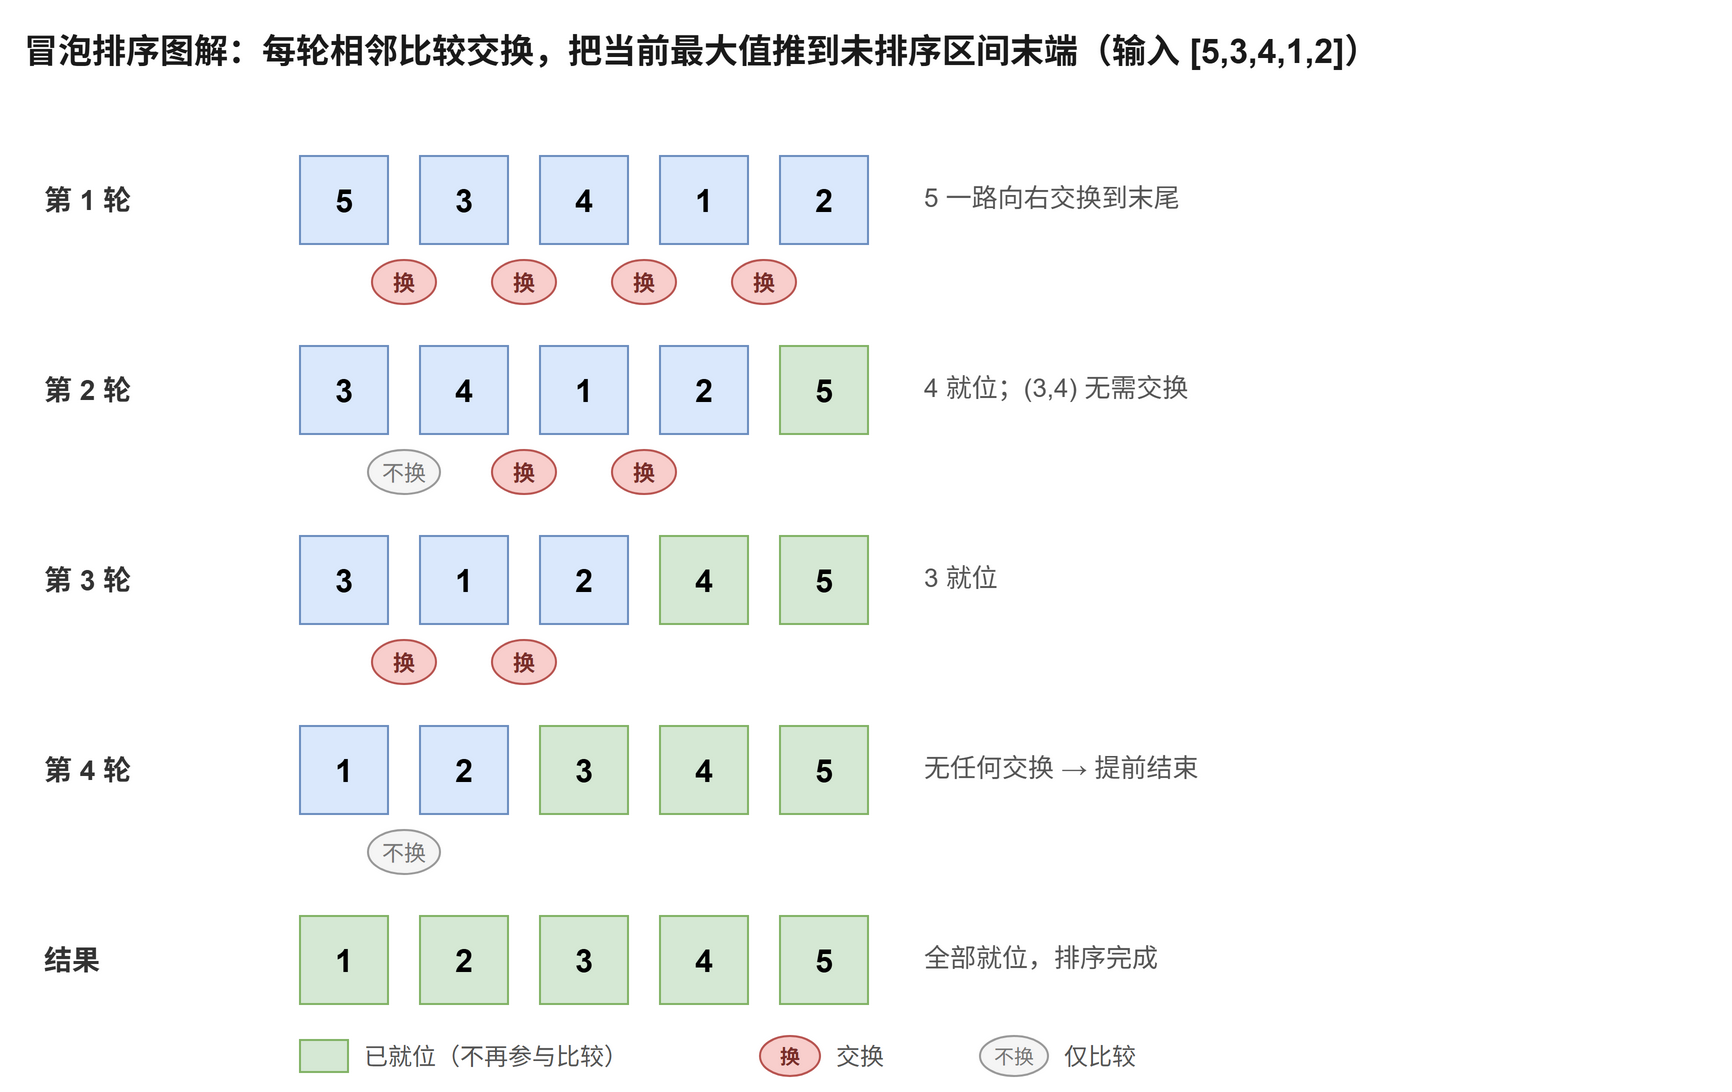

The diagram above was exported from draw.io. Its source (the exported page's mxGraphModel, read from the mxfile embedded in the PNG):
<mxGraphModel dx="880" dy="520" grid="0" gridSize="10" guides="1" tooltips="1" connect="1" arrows="1" fold="1" page="1" pageScale="1" pageWidth="880" pageHeight="560" math="0" shadow="0">
  <root>
    <mxCell id="0" />
    <mxCell id="1" parent="0" />
    <mxCell id="title" value="冒泡排序图解：每轮相邻比较交换，把当前最大值推到未排序区间末端（输入 [5,3,4,1,2]）" style="text;html=1;align=left;verticalAlign=middle;fontSize=17;fontStyle=1;fontColor=#1a1a1a;" vertex="1" parent="1">
      <mxGeometry x="10" y="12" width="850" height="30" as="geometry" />
    </mxCell>
    <mxCell id="r0e0" value="5" style="rounded=0;whiteSpace=wrap;fillColor=#dae8fc;strokeColor=#6c8ebf;fontSize=16;fontStyle=1;" vertex="1" parent="1">
      <mxGeometry x="150" y="80" width="44" height="44" as="geometry" />
    </mxCell>
    <mxCell id="r0e1" value="3" style="rounded=0;whiteSpace=wrap;fillColor=#dae8fc;strokeColor=#6c8ebf;fontSize=16;fontStyle=1;" vertex="1" parent="1">
      <mxGeometry x="210" y="80" width="44" height="44" as="geometry" />
    </mxCell>
    <mxCell id="r0e2" value="4" style="rounded=0;whiteSpace=wrap;fillColor=#dae8fc;strokeColor=#6c8ebf;fontSize=16;fontStyle=1;" vertex="1" parent="1">
      <mxGeometry x="270" y="80" width="44" height="44" as="geometry" />
    </mxCell>
    <mxCell id="r0e3" value="1" style="rounded=0;whiteSpace=wrap;fillColor=#dae8fc;strokeColor=#6c8ebf;fontSize=16;fontStyle=1;" vertex="1" parent="1">
      <mxGeometry x="330" y="80" width="44" height="44" as="geometry" />
    </mxCell>
    <mxCell id="r0e4" value="2" style="rounded=0;whiteSpace=wrap;fillColor=#dae8fc;strokeColor=#6c8ebf;fontSize=16;fontStyle=1;" vertex="1" parent="1">
      <mxGeometry x="390" y="80" width="44" height="44" as="geometry" />
    </mxCell>
    <mxCell id="L0" value="第 1 轮" style="text;html=1;align=left;verticalAlign=middle;fontSize=14;fontStyle=1;fontColor=#333333;" vertex="1" parent="1">
      <mxGeometry x="20" y="82" width="120" height="40" as="geometry" />
    </mxCell>
    <mxCell id="ann0" value="5 一路向右交换到末尾" style="text;html=1;align=left;verticalAlign=middle;fontSize=13;fontColor=#555555;" vertex="1" parent="1">
      <mxGeometry x="460" y="86" width="380" height="30" as="geometry" />
    </mxCell>
    <mxCell id="b01" value="换" style="ellipse;fillColor=#f8cecc;strokeColor=#b85450;fontSize=11;fontStyle=1;fontColor=#7a2e2a;" vertex="1" parent="1">
      <mxGeometry x="186" y="132" width="32" height="22" as="geometry" />
    </mxCell>
    <mxCell id="b02" value="换" style="ellipse;fillColor=#f8cecc;strokeColor=#b85450;fontSize=11;fontStyle=1;fontColor=#7a2e2a;" vertex="1" parent="1">
      <mxGeometry x="246" y="132" width="32" height="22" as="geometry" />
    </mxCell>
    <mxCell id="b03" value="换" style="ellipse;fillColor=#f8cecc;strokeColor=#b85450;fontSize=11;fontStyle=1;fontColor=#7a2e2a;" vertex="1" parent="1">
      <mxGeometry x="306" y="132" width="32" height="22" as="geometry" />
    </mxCell>
    <mxCell id="b04" value="换" style="ellipse;fillColor=#f8cecc;strokeColor=#b85450;fontSize=11;fontStyle=1;fontColor=#7a2e2a;" vertex="1" parent="1">
      <mxGeometry x="366" y="132" width="32" height="22" as="geometry" />
    </mxCell>
    <mxCell id="r1e0" value="3" style="rounded=0;whiteSpace=wrap;fillColor=#dae8fc;strokeColor=#6c8ebf;fontSize=16;fontStyle=1;" vertex="1" parent="1">
      <mxGeometry x="150" y="175" width="44" height="44" as="geometry" />
    </mxCell>
    <mxCell id="r1e1" value="4" style="rounded=0;whiteSpace=wrap;fillColor=#dae8fc;strokeColor=#6c8ebf;fontSize=16;fontStyle=1;" vertex="1" parent="1">
      <mxGeometry x="210" y="175" width="44" height="44" as="geometry" />
    </mxCell>
    <mxCell id="r1e2" value="1" style="rounded=0;whiteSpace=wrap;fillColor=#dae8fc;strokeColor=#6c8ebf;fontSize=16;fontStyle=1;" vertex="1" parent="1">
      <mxGeometry x="270" y="175" width="44" height="44" as="geometry" />
    </mxCell>
    <mxCell id="r1e3" value="2" style="rounded=0;whiteSpace=wrap;fillColor=#dae8fc;strokeColor=#6c8ebf;fontSize=16;fontStyle=1;" vertex="1" parent="1">
      <mxGeometry x="330" y="175" width="44" height="44" as="geometry" />
    </mxCell>
    <mxCell id="r1e4" value="5" style="rounded=0;whiteSpace=wrap;fillColor=#d5e8d4;strokeColor=#82b366;fontSize=16;fontStyle=1;" vertex="1" parent="1">
      <mxGeometry x="390" y="175" width="44" height="44" as="geometry" />
    </mxCell>
    <mxCell id="L1" value="第 2 轮" style="text;html=1;align=left;verticalAlign=middle;fontSize=14;fontStyle=1;fontColor=#333333;" vertex="1" parent="1">
      <mxGeometry x="20" y="177" width="120" height="40" as="geometry" />
    </mxCell>
    <mxCell id="ann1" value="4 就位；(3,4) 无需交换" style="text;html=1;align=left;verticalAlign=middle;fontSize=13;fontColor=#555555;" vertex="1" parent="1">
      <mxGeometry x="460" y="181" width="380" height="30" as="geometry" />
    </mxCell>
    <mxCell id="b11" value="不换" style="ellipse;fillColor=#f5f5f5;strokeColor=#999999;fontSize=11;fontColor=#777777;" vertex="1" parent="1">
      <mxGeometry x="184" y="227" width="36" height="22" as="geometry" />
    </mxCell>
    <mxCell id="b12" value="换" style="ellipse;fillColor=#f8cecc;strokeColor=#b85450;fontSize=11;fontStyle=1;fontColor=#7a2e2a;" vertex="1" parent="1">
      <mxGeometry x="246" y="227" width="32" height="22" as="geometry" />
    </mxCell>
    <mxCell id="b13" value="换" style="ellipse;fillColor=#f8cecc;strokeColor=#b85450;fontSize=11;fontStyle=1;fontColor=#7a2e2a;" vertex="1" parent="1">
      <mxGeometry x="306" y="227" width="32" height="22" as="geometry" />
    </mxCell>
    <mxCell id="r2e0" value="3" style="rounded=0;whiteSpace=wrap;fillColor=#dae8fc;strokeColor=#6c8ebf;fontSize=16;fontStyle=1;" vertex="1" parent="1">
      <mxGeometry x="150" y="270" width="44" height="44" as="geometry" />
    </mxCell>
    <mxCell id="r2e1" value="1" style="rounded=0;whiteSpace=wrap;fillColor=#dae8fc;strokeColor=#6c8ebf;fontSize=16;fontStyle=1;" vertex="1" parent="1">
      <mxGeometry x="210" y="270" width="44" height="44" as="geometry" />
    </mxCell>
    <mxCell id="r2e2" value="2" style="rounded=0;whiteSpace=wrap;fillColor=#dae8fc;strokeColor=#6c8ebf;fontSize=16;fontStyle=1;" vertex="1" parent="1">
      <mxGeometry x="270" y="270" width="44" height="44" as="geometry" />
    </mxCell>
    <mxCell id="r2e3" value="4" style="rounded=0;whiteSpace=wrap;fillColor=#d5e8d4;strokeColor=#82b366;fontSize=16;fontStyle=1;" vertex="1" parent="1">
      <mxGeometry x="330" y="270" width="44" height="44" as="geometry" />
    </mxCell>
    <mxCell id="r2e4" value="5" style="rounded=0;whiteSpace=wrap;fillColor=#d5e8d4;strokeColor=#82b366;fontSize=16;fontStyle=1;" vertex="1" parent="1">
      <mxGeometry x="390" y="270" width="44" height="44" as="geometry" />
    </mxCell>
    <mxCell id="L2" value="第 3 轮" style="text;html=1;align=left;verticalAlign=middle;fontSize=14;fontStyle=1;fontColor=#333333;" vertex="1" parent="1">
      <mxGeometry x="20" y="272" width="120" height="40" as="geometry" />
    </mxCell>
    <mxCell id="ann2" value="3 就位" style="text;html=1;align=left;verticalAlign=middle;fontSize=13;fontColor=#555555;" vertex="1" parent="1">
      <mxGeometry x="460" y="276" width="380" height="30" as="geometry" />
    </mxCell>
    <mxCell id="b21" value="换" style="ellipse;fillColor=#f8cecc;strokeColor=#b85450;fontSize=11;fontStyle=1;fontColor=#7a2e2a;" vertex="1" parent="1">
      <mxGeometry x="186" y="322" width="32" height="22" as="geometry" />
    </mxCell>
    <mxCell id="b22" value="换" style="ellipse;fillColor=#f8cecc;strokeColor=#b85450;fontSize=11;fontStyle=1;fontColor=#7a2e2a;" vertex="1" parent="1">
      <mxGeometry x="246" y="322" width="32" height="22" as="geometry" />
    </mxCell>
    <mxCell id="r3e0" value="1" style="rounded=0;whiteSpace=wrap;fillColor=#dae8fc;strokeColor=#6c8ebf;fontSize=16;fontStyle=1;" vertex="1" parent="1">
      <mxGeometry x="150" y="365" width="44" height="44" as="geometry" />
    </mxCell>
    <mxCell id="r3e1" value="2" style="rounded=0;whiteSpace=wrap;fillColor=#dae8fc;strokeColor=#6c8ebf;fontSize=16;fontStyle=1;" vertex="1" parent="1">
      <mxGeometry x="210" y="365" width="44" height="44" as="geometry" />
    </mxCell>
    <mxCell id="r3e2" value="3" style="rounded=0;whiteSpace=wrap;fillColor=#d5e8d4;strokeColor=#82b366;fontSize=16;fontStyle=1;" vertex="1" parent="1">
      <mxGeometry x="270" y="365" width="44" height="44" as="geometry" />
    </mxCell>
    <mxCell id="r3e3" value="4" style="rounded=0;whiteSpace=wrap;fillColor=#d5e8d4;strokeColor=#82b366;fontSize=16;fontStyle=1;" vertex="1" parent="1">
      <mxGeometry x="330" y="365" width="44" height="44" as="geometry" />
    </mxCell>
    <mxCell id="r3e4" value="5" style="rounded=0;whiteSpace=wrap;fillColor=#d5e8d4;strokeColor=#82b366;fontSize=16;fontStyle=1;" vertex="1" parent="1">
      <mxGeometry x="390" y="365" width="44" height="44" as="geometry" />
    </mxCell>
    <mxCell id="L3" value="第 4 轮" style="text;html=1;align=left;verticalAlign=middle;fontSize=14;fontStyle=1;fontColor=#333333;" vertex="1" parent="1">
      <mxGeometry x="20" y="367" width="120" height="40" as="geometry" />
    </mxCell>
    <mxCell id="ann3" value="无任何交换 → 提前结束" style="text;html=1;align=left;verticalAlign=middle;fontSize=13;fontColor=#555555;" vertex="1" parent="1">
      <mxGeometry x="460" y="371" width="380" height="30" as="geometry" />
    </mxCell>
    <mxCell id="b31" value="不换" style="ellipse;fillColor=#f5f5f5;strokeColor=#999999;fontSize=11;fontColor=#777777;" vertex="1" parent="1">
      <mxGeometry x="184" y="417" width="36" height="22" as="geometry" />
    </mxCell>
    <mxCell id="r4e0" value="1" style="rounded=0;whiteSpace=wrap;fillColor=#d5e8d4;strokeColor=#82b366;fontSize=16;fontStyle=1;" vertex="1" parent="1">
      <mxGeometry x="150" y="460" width="44" height="44" as="geometry" />
    </mxCell>
    <mxCell id="r4e1" value="2" style="rounded=0;whiteSpace=wrap;fillColor=#d5e8d4;strokeColor=#82b366;fontSize=16;fontStyle=1;" vertex="1" parent="1">
      <mxGeometry x="210" y="460" width="44" height="44" as="geometry" />
    </mxCell>
    <mxCell id="r4e2" value="3" style="rounded=0;whiteSpace=wrap;fillColor=#d5e8d4;strokeColor=#82b366;fontSize=16;fontStyle=1;" vertex="1" parent="1">
      <mxGeometry x="270" y="460" width="44" height="44" as="geometry" />
    </mxCell>
    <mxCell id="r4e3" value="4" style="rounded=0;whiteSpace=wrap;fillColor=#d5e8d4;strokeColor=#82b366;fontSize=16;fontStyle=1;" vertex="1" parent="1">
      <mxGeometry x="330" y="460" width="44" height="44" as="geometry" />
    </mxCell>
    <mxCell id="r4e4" value="5" style="rounded=0;whiteSpace=wrap;fillColor=#d5e8d4;strokeColor=#82b366;fontSize=16;fontStyle=1;" vertex="1" parent="1">
      <mxGeometry x="390" y="460" width="44" height="44" as="geometry" />
    </mxCell>
    <mxCell id="L4" value="结果" style="text;html=1;align=left;verticalAlign=middle;fontSize=14;fontStyle=1;fontColor=#333333;" vertex="1" parent="1">
      <mxGeometry x="20" y="462" width="120" height="40" as="geometry" />
    </mxCell>
    <mxCell id="ann4" value="全部就位，排序完成" style="text;html=1;align=left;verticalAlign=middle;fontSize=13;fontColor=#555555;" vertex="1" parent="1">
      <mxGeometry x="460" y="466" width="380" height="30" as="geometry" />
    </mxCell>
    <mxCell id="lg1" value="" style="rounded=0;fillColor=#d5e8d4;strokeColor=#82b366;" vertex="1" parent="1">
      <mxGeometry x="150" y="522" width="24" height="16" as="geometry" />
    </mxCell>
    <mxCell id="lg1t" value="已就位（不再参与比较）" style="text;html=1;align=left;verticalAlign=middle;fontSize=12;fontColor=#555555;" vertex="1" parent="1">
      <mxGeometry x="180" y="518" width="180" height="24" as="geometry" />
    </mxCell>
    <mxCell id="lg2" value="换" style="ellipse;fillColor=#f8cecc;strokeColor=#b85450;fontSize=10;fontStyle=1;fontColor=#7a2e2a;" vertex="1" parent="1">
      <mxGeometry x="380" y="520" width="30" height="20" as="geometry" />
    </mxCell>
    <mxCell id="lg2t" value="交换" style="text;html=1;align=left;verticalAlign=middle;fontSize=12;fontColor=#555555;" vertex="1" parent="1">
      <mxGeometry x="416" y="518" width="50" height="24" as="geometry" />
    </mxCell>
    <mxCell id="lg3" value="不换" style="ellipse;fillColor=#f5f5f5;strokeColor=#999999;fontSize=10;fontColor=#777777;" vertex="1" parent="1">
      <mxGeometry x="490" y="520" width="34" height="20" as="geometry" />
    </mxCell>
    <mxCell id="lg3t" value="仅比较" style="text;html=1;align=left;verticalAlign=middle;fontSize=12;fontColor=#555555;" vertex="1" parent="1">
      <mxGeometry x="530" y="518" width="70" height="24" as="geometry" />
    </mxCell>
  </root>
</mxGraphModel>